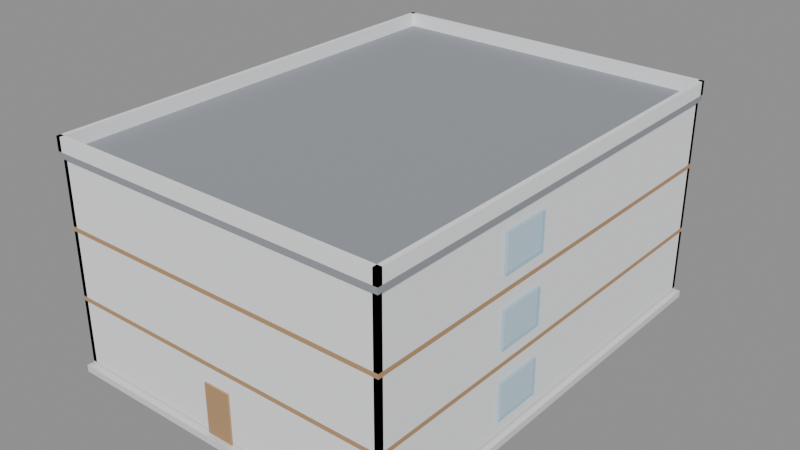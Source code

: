 # Source: AI_Generated_Building_3D.blend  (saved by Blender 5.2.44; exported with 4.5.12 LTS)
import bpy
from mathutils import Matrix  # noqa: F401  (used for matrix-valued properties, if any)

bpy.ops.wm.read_factory_settings(use_empty=True)
scene = bpy.context.scene
scene.name = 'Scene'

# ---- collections
col_bs_ai_2dto3d_building = bpy.data.collections.new('BS_AI_2Dto3D_Building'); scene.collection.children.link(col_bs_ai_2dto3d_building)

# ---- materials (node trees are filled in below, after node groups)
mat_mat_concrete = bpy.data.materials.new('MAT_Concrete')
mat_mat_wall = bpy.data.materials.new('MAT_Wall')
mat_mat_glass = bpy.data.materials.new('MAT_Glass')
mat_mat_wood = bpy.data.materials.new('MAT_Wood')
mat_mat_roof = bpy.data.materials.new('MAT_Roof')

# ---- material node trees
mat_mat_concrete.use_nodes = True; mat_mat_concrete.node_tree.nodes.clear()
_N = mat_mat_concrete.node_tree.nodes; _L = mat_mat_concrete.node_tree.links
n0 = _N.new('ShaderNodeBsdfPrincipled'); n0.name = 'Principled BSDF'; n0.location = (-200, 100)
n0.inputs[0].default_value = (0.75, 0.75, 0.77, 1.0)
n0.inputs[2].default_value = 0.8
n0.inputs[10].default_value = 0.005
n1 = _N.new('ShaderNodeOutputMaterial'); n1.name = 'Material Output'; n1.location = (200, 100)
_L.new(n0.outputs[0], n1.inputs[0])
n1.is_active_output = True
mat_mat_wall.use_nodes = True; mat_mat_wall.node_tree.nodes.clear()
_N = mat_mat_wall.node_tree.nodes; _L = mat_mat_wall.node_tree.links
n0 = _N.new('ShaderNodeBsdfPrincipled'); n0.name = 'Principled BSDF'; n0.location = (-200, 100)
n0.inputs[0].default_value = (0.92, 0.93, 0.95, 1.0)
n0.inputs[2].default_value = 0.85
n0.inputs[10].default_value = 0.005
n1 = _N.new('ShaderNodeOutputMaterial'); n1.name = 'Material Output'; n1.location = (200, 100)
_L.new(n0.outputs[0], n1.inputs[0])
n1.is_active_output = True
mat_mat_glass.use_nodes = True; mat_mat_glass.node_tree.nodes.clear()
_N = mat_mat_glass.node_tree.nodes; _L = mat_mat_glass.node_tree.links
n0 = _N.new('ShaderNodeBsdfPrincipled'); n0.name = 'Principled BSDF'; n0.location = (-200, 100)
n0.inputs[0].default_value = (0.35, 0.75, 0.95, 0.35)
n0.inputs[1].default_value = 0.1
n0.inputs[2].default_value = 0.05
n0.inputs[4].default_value = 0.35
n0.inputs[10].default_value = 0.005
n1 = _N.new('ShaderNodeOutputMaterial'); n1.name = 'Material Output'; n1.location = (200, 100)
_L.new(n0.outputs[0], n1.inputs[0])
n1.is_active_output = True
mat_mat_wood.use_nodes = True; mat_mat_wood.node_tree.nodes.clear()
_N = mat_mat_wood.node_tree.nodes; _L = mat_mat_wood.node_tree.links
n0 = _N.new('ShaderNodeBsdfPrincipled'); n0.name = 'Principled BSDF'; n0.location = (-200, 100)
n0.inputs[0].default_value = (0.5, 0.3, 0.15, 1.0)
n0.inputs[10].default_value = 0.005
n1 = _N.new('ShaderNodeOutputMaterial'); n1.name = 'Material Output'; n1.location = (200, 100)
_L.new(n0.outputs[0], n1.inputs[0])
n1.is_active_output = True
mat_mat_roof.use_nodes = True; mat_mat_roof.node_tree.nodes.clear()
_N = mat_mat_roof.node_tree.nodes; _L = mat_mat_roof.node_tree.links
n0 = _N.new('ShaderNodeBsdfPrincipled'); n0.name = 'Principled BSDF'; n0.location = (-200, 100)
n0.inputs[0].default_value = (0.3, 0.32, 0.35, 1.0)
n0.inputs[2].default_value = 0.9
n0.inputs[10].default_value = 0.005
n1 = _N.new('ShaderNodeOutputMaterial'); n1.name = 'Material Output'; n1.location = (200, 100)
_L.new(n0.outputs[0], n1.inputs[0])
n1.is_active_output = True

# ---- meshes
me_ai_foundation_mesh = bpy.data.meshes.new('AI_Foundation_Mesh')
me_ai_foundation_mesh.from_pydata([(-7.7, -10.2, -0.15), (-7.7, -10.2, 0.15), (-7.7, 10.2, -0.15), (-7.7, 10.2, 0.15), (7.7, -10.2, -0.15), (7.7, -10.2, 0.15), (7.7, 10.2, -0.15), (7.7, 10.2, 0.15)], [], [(0, 1, 3, 2), (2, 3, 7, 6), (6, 7, 5, 4), (4, 5, 1, 0), (2, 6, 4, 0), (7, 3, 1, 5)])
me_ai_foundation_mesh.materials.append(mat_mat_concrete)
me_ai_foundation_mesh.update()
me_ai_floorslab_l1_mesh = bpy.data.meshes.new('AI_FloorSlab_L1_Mesh')
me_ai_floorslab_l1_mesh.from_pydata([(-7.5, -10.0, -0.1), (-7.5, -10.0, 0.1), (-7.5, 10.0, -0.1), (-7.5, 10.0, 0.1), (7.5, -10.0, -0.1), (7.5, -10.0, 0.1), (7.5, 10.0, -0.1), (7.5, 10.0, 0.1)], [], [(0, 1, 3, 2), (2, 3, 7, 6), (6, 7, 5, 4), (4, 5, 1, 0), (2, 6, 4, 0), (7, 3, 1, 5)])
me_ai_floorslab_l1_mesh.materials.append(mat_mat_concrete)
me_ai_floorslab_l1_mesh.update()
me_ai_wall_n_l1_mesh = bpy.data.meshes.new('AI_Wall_N_L1_Mesh')
me_ai_wall_n_l1_mesh.from_pydata([(-7.5, -0.1, -1.4), (-7.5, -0.1, 1.4), (-7.5, 0.1, -1.4), (-7.5, 0.1, 1.4), (7.5, -0.1, -1.4), (7.5, -0.1, 1.4), (7.5, 0.1, -1.4), (7.5, 0.1, 1.4)], [], [(0, 1, 3, 2), (2, 3, 7, 6), (6, 7, 5, 4), (4, 5, 1, 0), (2, 6, 4, 0), (7, 3, 1, 5)])
me_ai_wall_n_l1_mesh.materials.append(mat_mat_wall)
me_ai_wall_n_l1_mesh.update()
me_ai_wall_s_l1_mesh = bpy.data.meshes.new('AI_Wall_S_L1_Mesh')
me_ai_wall_s_l1_mesh.from_pydata([(-7.5, -0.1, -1.4), (-7.5, -0.1, 1.4), (-7.5, 0.1, -1.4), (-7.5, 0.1, 1.4), (7.5, -0.1, -1.4), (7.5, -0.1, 1.4), (7.5, 0.1, -1.4), (7.5, 0.1, 1.4)], [], [(0, 1, 3, 2), (2, 3, 7, 6), (6, 7, 5, 4), (4, 5, 1, 0), (2, 6, 4, 0), (7, 3, 1, 5)])
me_ai_wall_s_l1_mesh.materials.append(mat_mat_wall)
me_ai_wall_s_l1_mesh.update()
me_ai_wall_w_l1_mesh = bpy.data.meshes.new('AI_Wall_W_L1_Mesh')
me_ai_wall_w_l1_mesh.from_pydata([(-0.1, -10.0, -1.4), (-0.1, -10.0, 1.4), (-0.1, 10.0, -1.4), (-0.1, 10.0, 1.4), (0.1, -10.0, -1.4), (0.1, -10.0, 1.4), (0.1, 10.0, -1.4), (0.1, 10.0, 1.4)], [], [(0, 1, 3, 2), (2, 3, 7, 6), (6, 7, 5, 4), (4, 5, 1, 0), (2, 6, 4, 0), (7, 3, 1, 5)])
me_ai_wall_w_l1_mesh.materials.append(mat_mat_wall)
me_ai_wall_w_l1_mesh.update()
me_ai_wall_e_l1_mesh = bpy.data.meshes.new('AI_Wall_E_L1_Mesh')
me_ai_wall_e_l1_mesh.from_pydata([(-0.1, -10.0, -1.4), (-0.1, -10.0, 1.4), (-0.1, 10.0, -1.4), (-0.1, 10.0, 1.4), (0.1, -10.0, -1.4), (0.1, -10.0, 1.4), (0.1, 10.0, -1.4), (0.1, 10.0, 1.4)], [], [(0, 1, 3, 2), (2, 3, 7, 6), (6, 7, 5, 4), (4, 5, 1, 0), (2, 6, 4, 0), (7, 3, 1, 5)])
me_ai_wall_e_l1_mesh.materials.append(mat_mat_wall)
me_ai_wall_e_l1_mesh.update()
me_ai_wall_partition_l1_mesh = bpy.data.meshes.new('AI_Wall_Partition_L1_Mesh')
me_ai_wall_partition_l1_mesh.from_pydata([(-0.075, -4.5, -1.4), (-0.075, -4.5, 1.4), (-0.075, 4.5, -1.4), (-0.075, 4.5, 1.4), (0.075, -4.5, -1.4), (0.075, -4.5, 1.4), (0.075, 4.5, -1.4), (0.075, 4.5, 1.4)], [], [(0, 1, 3, 2), (2, 3, 7, 6), (6, 7, 5, 4), (4, 5, 1, 0), (2, 6, 4, 0), (7, 3, 1, 5)])
me_ai_wall_partition_l1_mesh.materials.append(mat_mat_wall)
me_ai_wall_partition_l1_mesh.update()
me_ai_window_w_l1_mesh = bpy.data.meshes.new('AI_Window_W_L1_Mesh')
me_ai_window_w_l1_mesh.from_pydata([(-0.125, -1.1, -0.8), (-0.125, -1.1, 0.8), (-0.125, 1.1, -0.8), (-0.125, 1.1, 0.8), (0.125, -1.1, -0.8), (0.125, -1.1, 0.8), (0.125, 1.1, -0.8), (0.125, 1.1, 0.8)], [], [(0, 1, 3, 2), (2, 3, 7, 6), (6, 7, 5, 4), (4, 5, 1, 0), (2, 6, 4, 0), (7, 3, 1, 5)])
me_ai_window_w_l1_mesh.materials.append(mat_mat_glass)
me_ai_window_w_l1_mesh.update()
me_ai_window_e_l1_mesh = bpy.data.meshes.new('AI_Window_E_L1_Mesh')
me_ai_window_e_l1_mesh.from_pydata([(-0.125, -1.1, -0.8), (-0.125, -1.1, 0.8), (-0.125, 1.1, -0.8), (-0.125, 1.1, 0.8), (0.125, -1.1, -0.8), (0.125, -1.1, 0.8), (0.125, 1.1, -0.8), (0.125, 1.1, 0.8)], [], [(0, 1, 3, 2), (2, 3, 7, 6), (6, 7, 5, 4), (4, 5, 1, 0), (2, 6, 4, 0), (7, 3, 1, 5)])
me_ai_window_e_l1_mesh.materials.append(mat_mat_glass)
me_ai_window_e_l1_mesh.update()
me_ai_door_entry_mesh = bpy.data.meshes.new('AI_Door_Entry_Mesh')
me_ai_door_entry_mesh.from_pydata([(-0.6, -0.075, -1.1), (-0.6, -0.075, 1.1), (-0.6, 0.075, -1.1), (-0.6, 0.075, 1.1), (0.6, -0.075, -1.1), (0.6, -0.075, 1.1), (0.6, 0.075, -1.1), (0.6, 0.075, 1.1)], [], [(0, 1, 3, 2), (2, 3, 7, 6), (6, 7, 5, 4), (4, 5, 1, 0), (2, 6, 4, 0), (7, 3, 1, 5)])
me_ai_door_entry_mesh.materials.append(mat_mat_wood)
me_ai_door_entry_mesh.update()
me_ai_floorslab_l2_mesh = bpy.data.meshes.new('AI_FloorSlab_L2_Mesh')
me_ai_floorslab_l2_mesh.from_pydata([(-7.5, -10.0, -0.1), (-7.5, -10.0, 0.1), (-7.5, 10.0, -0.1), (-7.5, 10.0, 0.1), (7.5, -10.0, -0.1), (7.5, -10.0, 0.1), (7.5, 10.0, -0.1), (7.5, 10.0, 0.1)], [], [(0, 1, 3, 2), (2, 3, 7, 6), (6, 7, 5, 4), (4, 5, 1, 0), (2, 6, 4, 0), (7, 3, 1, 5)])
me_ai_floorslab_l2_mesh.materials.append(mat_mat_wood)
me_ai_floorslab_l2_mesh.update()
me_ai_wall_n_l2_mesh = bpy.data.meshes.new('AI_Wall_N_L2_Mesh')
me_ai_wall_n_l2_mesh.from_pydata([(-7.5, -0.1, -1.4), (-7.5, -0.1, 1.4), (-7.5, 0.1, -1.4), (-7.5, 0.1, 1.4), (7.5, -0.1, -1.4), (7.5, -0.1, 1.4), (7.5, 0.1, -1.4), (7.5, 0.1, 1.4)], [], [(0, 1, 3, 2), (2, 3, 7, 6), (6, 7, 5, 4), (4, 5, 1, 0), (2, 6, 4, 0), (7, 3, 1, 5)])
me_ai_wall_n_l2_mesh.materials.append(mat_mat_wall)
me_ai_wall_n_l2_mesh.update()
me_ai_wall_s_l2_mesh = bpy.data.meshes.new('AI_Wall_S_L2_Mesh')
me_ai_wall_s_l2_mesh.from_pydata([(-7.5, -0.1, -1.4), (-7.5, -0.1, 1.4), (-7.5, 0.1, -1.4), (-7.5, 0.1, 1.4), (7.5, -0.1, -1.4), (7.5, -0.1, 1.4), (7.5, 0.1, -1.4), (7.5, 0.1, 1.4)], [], [(0, 1, 3, 2), (2, 3, 7, 6), (6, 7, 5, 4), (4, 5, 1, 0), (2, 6, 4, 0), (7, 3, 1, 5)])
me_ai_wall_s_l2_mesh.materials.append(mat_mat_wall)
me_ai_wall_s_l2_mesh.update()
me_ai_wall_w_l2_mesh = bpy.data.meshes.new('AI_Wall_W_L2_Mesh')
me_ai_wall_w_l2_mesh.from_pydata([(-0.1, -10.0, -1.4), (-0.1, -10.0, 1.4), (-0.1, 10.0, -1.4), (-0.1, 10.0, 1.4), (0.1, -10.0, -1.4), (0.1, -10.0, 1.4), (0.1, 10.0, -1.4), (0.1, 10.0, 1.4)], [], [(0, 1, 3, 2), (2, 3, 7, 6), (6, 7, 5, 4), (4, 5, 1, 0), (2, 6, 4, 0), (7, 3, 1, 5)])
me_ai_wall_w_l2_mesh.materials.append(mat_mat_wall)
me_ai_wall_w_l2_mesh.update()
me_ai_wall_e_l2_mesh = bpy.data.meshes.new('AI_Wall_E_L2_Mesh')
me_ai_wall_e_l2_mesh.from_pydata([(-0.1, -10.0, -1.4), (-0.1, -10.0, 1.4), (-0.1, 10.0, -1.4), (-0.1, 10.0, 1.4), (0.1, -10.0, -1.4), (0.1, -10.0, 1.4), (0.1, 10.0, -1.4), (0.1, 10.0, 1.4)], [], [(0, 1, 3, 2), (2, 3, 7, 6), (6, 7, 5, 4), (4, 5, 1, 0), (2, 6, 4, 0), (7, 3, 1, 5)])
me_ai_wall_e_l2_mesh.materials.append(mat_mat_wall)
me_ai_wall_e_l2_mesh.update()
me_ai_wall_partition_l2_mesh = bpy.data.meshes.new('AI_Wall_Partition_L2_Mesh')
me_ai_wall_partition_l2_mesh.from_pydata([(-0.075, -4.5, -1.4), (-0.075, -4.5, 1.4), (-0.075, 4.5, -1.4), (-0.075, 4.5, 1.4), (0.075, -4.5, -1.4), (0.075, -4.5, 1.4), (0.075, 4.5, -1.4), (0.075, 4.5, 1.4)], [], [(0, 1, 3, 2), (2, 3, 7, 6), (6, 7, 5, 4), (4, 5, 1, 0), (2, 6, 4, 0), (7, 3, 1, 5)])
me_ai_wall_partition_l2_mesh.materials.append(mat_mat_wall)
me_ai_wall_partition_l2_mesh.update()
me_ai_window_w_l2_mesh = bpy.data.meshes.new('AI_Window_W_L2_Mesh')
me_ai_window_w_l2_mesh.from_pydata([(-0.125, -1.1, -0.8), (-0.125, -1.1, 0.8), (-0.125, 1.1, -0.8), (-0.125, 1.1, 0.8), (0.125, -1.1, -0.8), (0.125, -1.1, 0.8), (0.125, 1.1, -0.8), (0.125, 1.1, 0.8)], [], [(0, 1, 3, 2), (2, 3, 7, 6), (6, 7, 5, 4), (4, 5, 1, 0), (2, 6, 4, 0), (7, 3, 1, 5)])
me_ai_window_w_l2_mesh.materials.append(mat_mat_glass)
me_ai_window_w_l2_mesh.update()
me_ai_window_e_l2_mesh = bpy.data.meshes.new('AI_Window_E_L2_Mesh')
me_ai_window_e_l2_mesh.from_pydata([(-0.125, -1.1, -0.8), (-0.125, -1.1, 0.8), (-0.125, 1.1, -0.8), (-0.125, 1.1, 0.8), (0.125, -1.1, -0.8), (0.125, -1.1, 0.8), (0.125, 1.1, -0.8), (0.125, 1.1, 0.8)], [], [(0, 1, 3, 2), (2, 3, 7, 6), (6, 7, 5, 4), (4, 5, 1, 0), (2, 6, 4, 0), (7, 3, 1, 5)])
me_ai_window_e_l2_mesh.materials.append(mat_mat_glass)
me_ai_window_e_l2_mesh.update()
me_ai_floorslab_l3_mesh = bpy.data.meshes.new('AI_FloorSlab_L3_Mesh')
me_ai_floorslab_l3_mesh.from_pydata([(-7.5, -10.0, -0.1), (-7.5, -10.0, 0.1), (-7.5, 10.0, -0.1), (-7.5, 10.0, 0.1), (7.5, -10.0, -0.1), (7.5, -10.0, 0.1), (7.5, 10.0, -0.1), (7.5, 10.0, 0.1)], [], [(0, 1, 3, 2), (2, 3, 7, 6), (6, 7, 5, 4), (4, 5, 1, 0), (2, 6, 4, 0), (7, 3, 1, 5)])
me_ai_floorslab_l3_mesh.materials.append(mat_mat_wood)
me_ai_floorslab_l3_mesh.update()
me_ai_wall_n_l3_mesh = bpy.data.meshes.new('AI_Wall_N_L3_Mesh')
me_ai_wall_n_l3_mesh.from_pydata([(-7.5, -0.1, -1.4), (-7.5, -0.1, 1.4), (-7.5, 0.1, -1.4), (-7.5, 0.1, 1.4), (7.5, -0.1, -1.4), (7.5, -0.1, 1.4), (7.5, 0.1, -1.4), (7.5, 0.1, 1.4)], [], [(0, 1, 3, 2), (2, 3, 7, 6), (6, 7, 5, 4), (4, 5, 1, 0), (2, 6, 4, 0), (7, 3, 1, 5)])
me_ai_wall_n_l3_mesh.materials.append(mat_mat_wall)
me_ai_wall_n_l3_mesh.update()
me_ai_wall_s_l3_mesh = bpy.data.meshes.new('AI_Wall_S_L3_Mesh')
me_ai_wall_s_l3_mesh.from_pydata([(-7.5, -0.1, -1.4), (-7.5, -0.1, 1.4), (-7.5, 0.1, -1.4), (-7.5, 0.1, 1.4), (7.5, -0.1, -1.4), (7.5, -0.1, 1.4), (7.5, 0.1, -1.4), (7.5, 0.1, 1.4)], [], [(0, 1, 3, 2), (2, 3, 7, 6), (6, 7, 5, 4), (4, 5, 1, 0), (2, 6, 4, 0), (7, 3, 1, 5)])
me_ai_wall_s_l3_mesh.materials.append(mat_mat_wall)
me_ai_wall_s_l3_mesh.update()
me_ai_wall_w_l3_mesh = bpy.data.meshes.new('AI_Wall_W_L3_Mesh')
me_ai_wall_w_l3_mesh.from_pydata([(-0.1, -10.0, -1.4), (-0.1, -10.0, 1.4), (-0.1, 10.0, -1.4), (-0.1, 10.0, 1.4), (0.1, -10.0, -1.4), (0.1, -10.0, 1.4), (0.1, 10.0, -1.4), (0.1, 10.0, 1.4)], [], [(0, 1, 3, 2), (2, 3, 7, 6), (6, 7, 5, 4), (4, 5, 1, 0), (2, 6, 4, 0), (7, 3, 1, 5)])
me_ai_wall_w_l3_mesh.materials.append(mat_mat_wall)
me_ai_wall_w_l3_mesh.update()
me_ai_wall_e_l3_mesh = bpy.data.meshes.new('AI_Wall_E_L3_Mesh')
me_ai_wall_e_l3_mesh.from_pydata([(-0.1, -10.0, -1.4), (-0.1, -10.0, 1.4), (-0.1, 10.0, -1.4), (-0.1, 10.0, 1.4), (0.1, -10.0, -1.4), (0.1, -10.0, 1.4), (0.1, 10.0, -1.4), (0.1, 10.0, 1.4)], [], [(0, 1, 3, 2), (2, 3, 7, 6), (6, 7, 5, 4), (4, 5, 1, 0), (2, 6, 4, 0), (7, 3, 1, 5)])
me_ai_wall_e_l3_mesh.materials.append(mat_mat_wall)
me_ai_wall_e_l3_mesh.update()
me_ai_wall_partition_l3_mesh = bpy.data.meshes.new('AI_Wall_Partition_L3_Mesh')
me_ai_wall_partition_l3_mesh.from_pydata([(-0.075, -4.5, -1.4), (-0.075, -4.5, 1.4), (-0.075, 4.5, -1.4), (-0.075, 4.5, 1.4), (0.075, -4.5, -1.4), (0.075, -4.5, 1.4), (0.075, 4.5, -1.4), (0.075, 4.5, 1.4)], [], [(0, 1, 3, 2), (2, 3, 7, 6), (6, 7, 5, 4), (4, 5, 1, 0), (2, 6, 4, 0), (7, 3, 1, 5)])
me_ai_wall_partition_l3_mesh.materials.append(mat_mat_wall)
me_ai_wall_partition_l3_mesh.update()
me_ai_window_w_l3_mesh = bpy.data.meshes.new('AI_Window_W_L3_Mesh')
me_ai_window_w_l3_mesh.from_pydata([(-0.125, -1.1, -0.8), (-0.125, -1.1, 0.8), (-0.125, 1.1, -0.8), (-0.125, 1.1, 0.8), (0.125, -1.1, -0.8), (0.125, -1.1, 0.8), (0.125, 1.1, -0.8), (0.125, 1.1, 0.8)], [], [(0, 1, 3, 2), (2, 3, 7, 6), (6, 7, 5, 4), (4, 5, 1, 0), (2, 6, 4, 0), (7, 3, 1, 5)])
me_ai_window_w_l3_mesh.materials.append(mat_mat_glass)
me_ai_window_w_l3_mesh.update()
me_ai_window_e_l3_mesh = bpy.data.meshes.new('AI_Window_E_L3_Mesh')
me_ai_window_e_l3_mesh.from_pydata([(-0.125, -1.1, -0.8), (-0.125, -1.1, 0.8), (-0.125, 1.1, -0.8), (-0.125, 1.1, 0.8), (0.125, -1.1, -0.8), (0.125, -1.1, 0.8), (0.125, 1.1, -0.8), (0.125, 1.1, 0.8)], [], [(0, 1, 3, 2), (2, 3, 7, 6), (6, 7, 5, 4), (4, 5, 1, 0), (2, 6, 4, 0), (7, 3, 1, 5)])
me_ai_window_e_l3_mesh.materials.append(mat_mat_glass)
me_ai_window_e_l3_mesh.update()
me_ai_roofslab_mesh = bpy.data.meshes.new('AI_RoofSlab_Mesh')
me_ai_roofslab_mesh.from_pydata([(-7.6, -10.1, -0.125), (-7.6, -10.1, 0.125), (-7.6, 10.1, -0.125), (-7.6, 10.1, 0.125), (7.6, -10.1, -0.125), (7.6, -10.1, 0.125), (7.6, 10.1, -0.125), (7.6, 10.1, 0.125)], [], [(0, 1, 3, 2), (2, 3, 7, 6), (6, 7, 5, 4), (4, 5, 1, 0), (2, 6, 4, 0), (7, 3, 1, 5)])
me_ai_roofslab_mesh.materials.append(mat_mat_roof)
me_ai_roofslab_mesh.update()
me_ai_roofparapet_n_mesh = bpy.data.meshes.new('AI_RoofParapet_N_Mesh')
me_ai_roofparapet_n_mesh.from_pydata([(-7.6, -0.1, -0.3), (-7.6, -0.1, 0.3), (-7.6, 0.1, -0.3), (-7.6, 0.1, 0.3), (7.6, -0.1, -0.3), (7.6, -0.1, 0.3), (7.6, 0.1, -0.3), (7.6, 0.1, 0.3)], [], [(0, 1, 3, 2), (2, 3, 7, 6), (6, 7, 5, 4), (4, 5, 1, 0), (2, 6, 4, 0), (7, 3, 1, 5)])
me_ai_roofparapet_n_mesh.materials.append(mat_mat_wall)
me_ai_roofparapet_n_mesh.update()
me_ai_roofparapet_s_mesh = bpy.data.meshes.new('AI_RoofParapet_S_Mesh')
me_ai_roofparapet_s_mesh.from_pydata([(-7.6, -0.1, -0.3), (-7.6, -0.1, 0.3), (-7.6, 0.1, -0.3), (-7.6, 0.1, 0.3), (7.6, -0.1, -0.3), (7.6, -0.1, 0.3), (7.6, 0.1, -0.3), (7.6, 0.1, 0.3)], [], [(0, 1, 3, 2), (2, 3, 7, 6), (6, 7, 5, 4), (4, 5, 1, 0), (2, 6, 4, 0), (7, 3, 1, 5)])
me_ai_roofparapet_s_mesh.materials.append(mat_mat_wall)
me_ai_roofparapet_s_mesh.update()
me_ai_roofparapet_w_mesh = bpy.data.meshes.new('AI_RoofParapet_W_Mesh')
me_ai_roofparapet_w_mesh.from_pydata([(-0.1, -10.1, -0.3), (-0.1, -10.1, 0.3), (-0.1, 10.1, -0.3), (-0.1, 10.1, 0.3), (0.1, -10.1, -0.3), (0.1, -10.1, 0.3), (0.1, 10.1, -0.3), (0.1, 10.1, 0.3)], [], [(0, 1, 3, 2), (2, 3, 7, 6), (6, 7, 5, 4), (4, 5, 1, 0), (2, 6, 4, 0), (7, 3, 1, 5)])
me_ai_roofparapet_w_mesh.materials.append(mat_mat_wall)
me_ai_roofparapet_w_mesh.update()
me_ai_roofparapet_e_mesh = bpy.data.meshes.new('AI_RoofParapet_E_Mesh')
me_ai_roofparapet_e_mesh.from_pydata([(-0.1, -10.1, -0.3), (-0.1, -10.1, 0.3), (-0.1, 10.1, -0.3), (-0.1, 10.1, 0.3), (0.1, -10.1, -0.3), (0.1, -10.1, 0.3), (0.1, 10.1, -0.3), (0.1, 10.1, 0.3)], [], [(0, 1, 3, 2), (2, 3, 7, 6), (6, 7, 5, 4), (4, 5, 1, 0), (2, 6, 4, 0), (7, 3, 1, 5)])
me_ai_roofparapet_e_mesh.materials.append(mat_mat_wall)
me_ai_roofparapet_e_mesh.update()

# ---- objects
ob_ai_foundation = bpy.data.objects.new('AI_Foundation', me_ai_foundation_mesh)
ob_ai_floorslab_l1 = bpy.data.objects.new('AI_FloorSlab_L1', me_ai_floorslab_l1_mesh)
ob_ai_wall_n_l1 = bpy.data.objects.new('AI_Wall_N_L1', me_ai_wall_n_l1_mesh)
ob_ai_wall_s_l1 = bpy.data.objects.new('AI_Wall_S_L1', me_ai_wall_s_l1_mesh)
ob_ai_wall_w_l1 = bpy.data.objects.new('AI_Wall_W_L1', me_ai_wall_w_l1_mesh)
ob_ai_wall_e_l1 = bpy.data.objects.new('AI_Wall_E_L1', me_ai_wall_e_l1_mesh)
ob_ai_wall_partition_l1 = bpy.data.objects.new('AI_Wall_Partition_L1', me_ai_wall_partition_l1_mesh)
ob_ai_window_w_l1 = bpy.data.objects.new('AI_Window_W_L1', me_ai_window_w_l1_mesh)
ob_ai_window_e_l1 = bpy.data.objects.new('AI_Window_E_L1', me_ai_window_e_l1_mesh)
ob_ai_door_entry = bpy.data.objects.new('AI_Door_Entry', me_ai_door_entry_mesh)
ob_ai_floorslab_l2 = bpy.data.objects.new('AI_FloorSlab_L2', me_ai_floorslab_l2_mesh)
ob_ai_wall_n_l2 = bpy.data.objects.new('AI_Wall_N_L2', me_ai_wall_n_l2_mesh)
ob_ai_wall_s_l2 = bpy.data.objects.new('AI_Wall_S_L2', me_ai_wall_s_l2_mesh)
ob_ai_wall_w_l2 = bpy.data.objects.new('AI_Wall_W_L2', me_ai_wall_w_l2_mesh)
ob_ai_wall_e_l2 = bpy.data.objects.new('AI_Wall_E_L2', me_ai_wall_e_l2_mesh)
ob_ai_wall_partition_l2 = bpy.data.objects.new('AI_Wall_Partition_L2', me_ai_wall_partition_l2_mesh)
ob_ai_window_w_l2 = bpy.data.objects.new('AI_Window_W_L2', me_ai_window_w_l2_mesh)
ob_ai_window_e_l2 = bpy.data.objects.new('AI_Window_E_L2', me_ai_window_e_l2_mesh)
ob_ai_floorslab_l3 = bpy.data.objects.new('AI_FloorSlab_L3', me_ai_floorslab_l3_mesh)
ob_ai_wall_n_l3 = bpy.data.objects.new('AI_Wall_N_L3', me_ai_wall_n_l3_mesh)
ob_ai_wall_s_l3 = bpy.data.objects.new('AI_Wall_S_L3', me_ai_wall_s_l3_mesh)
ob_ai_wall_w_l3 = bpy.data.objects.new('AI_Wall_W_L3', me_ai_wall_w_l3_mesh)
ob_ai_wall_e_l3 = bpy.data.objects.new('AI_Wall_E_L3', me_ai_wall_e_l3_mesh)
ob_ai_wall_partition_l3 = bpy.data.objects.new('AI_Wall_Partition_L3', me_ai_wall_partition_l3_mesh)
ob_ai_window_w_l3 = bpy.data.objects.new('AI_Window_W_L3', me_ai_window_w_l3_mesh)
ob_ai_window_e_l3 = bpy.data.objects.new('AI_Window_E_L3', me_ai_window_e_l3_mesh)
ob_ai_roofslab = bpy.data.objects.new('AI_RoofSlab', me_ai_roofslab_mesh)
ob_ai_roofparapet_n = bpy.data.objects.new('AI_RoofParapet_N', me_ai_roofparapet_n_mesh)
ob_ai_roofparapet_s = bpy.data.objects.new('AI_RoofParapet_S', me_ai_roofparapet_s_mesh)
ob_ai_roofparapet_w = bpy.data.objects.new('AI_RoofParapet_W', me_ai_roofparapet_w_mesh)
ob_ai_roofparapet_e = bpy.data.objects.new('AI_RoofParapet_E', me_ai_roofparapet_e_mesh)

# ---- transforms, parenting, visibility, modifiers, constraints
ob_ai_foundation.location = (0.0, 0.0, -0.15)
ob_ai_floorslab_l1.location = (0.0, 0.0, 0.1)
ob_ai_wall_n_l1.location = (0.0, 9.9, 1.6)
ob_ai_wall_s_l1.location = (0.0, -9.9, 1.6)
ob_ai_wall_w_l1.location = (-7.4, 0.0, 1.6)
ob_ai_wall_e_l1.location = (7.4, 0.0, 1.6)
ob_ai_wall_partition_l1.location = (0.0, -1.0, 1.6)
ob_ai_window_w_l1.location = (-7.5, -2.5, 1.6)
ob_ai_window_e_l1.location = (7.5, -2.5, 1.6)
ob_ai_door_entry.location = (0.0, -10.0, 1.2)
ob_ai_floorslab_l2.location = (0.0, 0.0, 3.1)
ob_ai_wall_n_l2.location = (0.0, 9.9, 4.6)
ob_ai_wall_s_l2.location = (0.0, -9.9, 4.6)
ob_ai_wall_w_l2.location = (-7.4, 0.0, 4.6)
ob_ai_wall_e_l2.location = (7.4, 0.0, 4.6)
ob_ai_wall_partition_l2.location = (0.0, -1.0, 4.6)
ob_ai_window_w_l2.location = (-7.5, -2.5, 4.6)
ob_ai_window_e_l2.location = (7.5, -2.5, 4.6)
ob_ai_floorslab_l3.location = (0.0, 0.0, 6.1)
ob_ai_wall_n_l3.location = (0.0, 9.9, 7.6)
ob_ai_wall_s_l3.location = (0.0, -9.9, 7.6)
ob_ai_wall_w_l3.location = (-7.4, 0.0, 7.6)
ob_ai_wall_e_l3.location = (7.4, 0.0, 7.6)
ob_ai_wall_partition_l3.location = (0.0, -1.0, 7.6)
ob_ai_window_w_l3.location = (-7.5, -2.5, 7.6)
ob_ai_window_e_l3.location = (7.5, -2.5, 7.6)
ob_ai_roofslab.location = (0.0, 0.0, 9.125)
ob_ai_roofparapet_n.location = (0.0, 10.0, 9.55)
ob_ai_roofparapet_s.location = (0.0, -10.0, 9.55)
ob_ai_roofparapet_w.location = (-7.5, 0.0, 9.55)
ob_ai_roofparapet_e.location = (7.5, 0.0, 9.55)

# ---- collection membership
col_bs_ai_2dto3d_building.objects.link(ob_ai_foundation)
col_bs_ai_2dto3d_building.objects.link(ob_ai_floorslab_l1)
col_bs_ai_2dto3d_building.objects.link(ob_ai_wall_n_l1)
col_bs_ai_2dto3d_building.objects.link(ob_ai_wall_s_l1)
col_bs_ai_2dto3d_building.objects.link(ob_ai_wall_w_l1)
col_bs_ai_2dto3d_building.objects.link(ob_ai_wall_e_l1)
col_bs_ai_2dto3d_building.objects.link(ob_ai_wall_partition_l1)
col_bs_ai_2dto3d_building.objects.link(ob_ai_window_w_l1)
col_bs_ai_2dto3d_building.objects.link(ob_ai_window_e_l1)
col_bs_ai_2dto3d_building.objects.link(ob_ai_door_entry)
col_bs_ai_2dto3d_building.objects.link(ob_ai_floorslab_l2)
col_bs_ai_2dto3d_building.objects.link(ob_ai_wall_n_l2)
col_bs_ai_2dto3d_building.objects.link(ob_ai_wall_s_l2)
col_bs_ai_2dto3d_building.objects.link(ob_ai_wall_w_l2)
col_bs_ai_2dto3d_building.objects.link(ob_ai_wall_e_l2)
col_bs_ai_2dto3d_building.objects.link(ob_ai_wall_partition_l2)
col_bs_ai_2dto3d_building.objects.link(ob_ai_window_w_l2)
col_bs_ai_2dto3d_building.objects.link(ob_ai_window_e_l2)
col_bs_ai_2dto3d_building.objects.link(ob_ai_floorslab_l3)
col_bs_ai_2dto3d_building.objects.link(ob_ai_wall_n_l3)
col_bs_ai_2dto3d_building.objects.link(ob_ai_wall_s_l3)
col_bs_ai_2dto3d_building.objects.link(ob_ai_wall_w_l3)
col_bs_ai_2dto3d_building.objects.link(ob_ai_wall_e_l3)
col_bs_ai_2dto3d_building.objects.link(ob_ai_wall_partition_l3)
col_bs_ai_2dto3d_building.objects.link(ob_ai_window_w_l3)
col_bs_ai_2dto3d_building.objects.link(ob_ai_window_e_l3)
col_bs_ai_2dto3d_building.objects.link(ob_ai_roofslab)
col_bs_ai_2dto3d_building.objects.link(ob_ai_roofparapet_n)
col_bs_ai_2dto3d_building.objects.link(ob_ai_roofparapet_s)
col_bs_ai_2dto3d_building.objects.link(ob_ai_roofparapet_w)
col_bs_ai_2dto3d_building.objects.link(ob_ai_roofparapet_e)

# ---- scene / render settings (as saved in the file)
scene.frame_start = 1; scene.frame_end = 250; scene.frame_set(1)
scene.render.engine = 'BLENDER_EEVEE_NEXT'
scene.render.bake_bias = 0.0
scene.render.bake_samples = 0
scene.render.compositor_device = 'GPU'
scene.eevee.use_volume_custom_range = False
scene.eevee.fast_gi_thickness_near = 0.1
scene.eevee.fast_gi_thickness_far = 0.0
scene.eevee.ray_tracing_options.screen_trace_thickness = 0.1
bpy.context.view_layer.update()

# ---- added for rendering (the .blend has no active camera and no usable light): camera, sun + grey world if the file has none
cam_auto = bpy.data.cameras.new('AutoCamera')
cam_auto.lens = 50.0
cam_auto.sensor_width = 36.0
cam_auto.clip_end = 1000.0
ob_auto_camera = bpy.data.objects.new('AutoCamera', cam_auto)
scene.collection.objects.link(ob_auto_camera)
ob_auto_camera.location = (25.4452, -30.5343, 25.1312)
ob_auto_camera.rotation_euler = (1.09748, -7.21219e-08, 0.694738)
scene.camera = ob_auto_camera
light_auto_sun = bpy.data.lights.new('AutoSun', 'SUN')
light_auto_sun.energy = 3.0
light_auto_sun.angle = 0.0523599
ob_auto_sun = bpy.data.objects.new('AutoSun', light_auto_sun)
scene.collection.objects.link(ob_auto_sun)
ob_auto_sun.rotation_euler = (0.872665, 0.174533, 0.523599)
if scene.world is None:
    world_auto = bpy.data.worlds.new('AutoWorld')
    world_auto.color = (0.3, 0.3, 0.3)
    scene.world = world_auto
bpy.context.view_layer.update()
